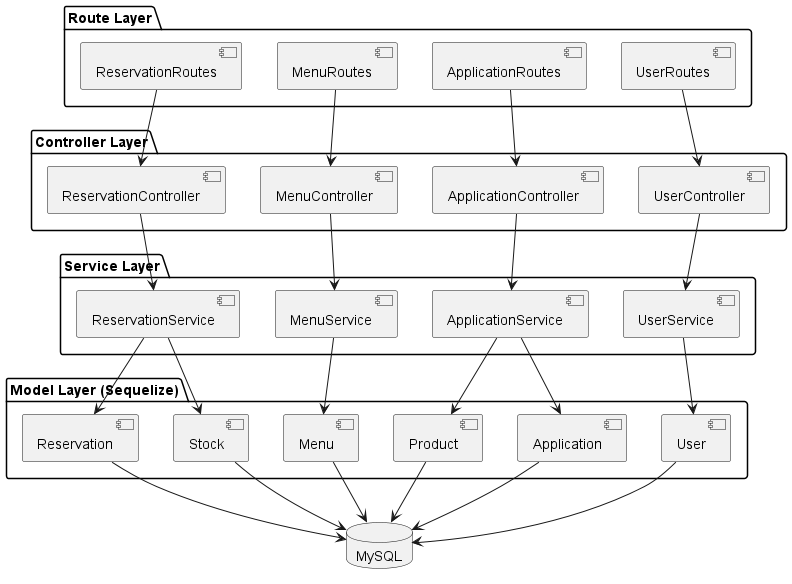

The diagram above was rendered by PlantUML. Its source (embedded in the PNG):
@startuml
top to bottom direction

package "Route Layer" {
  [UserRoutes]
  [ApplicationRoutes]
  [MenuRoutes]
  [ReservationRoutes]
}

package "Controller Layer" {
  [UserController]
  [ApplicationController]
  [MenuController]
  [ReservationController]
}

package "Service Layer" {
  [UserService]
  [ApplicationService]
  [MenuService]
  [ReservationService]
}

package "Model Layer (Sequelize)" {
  [User]
  [Application]
  [Menu]
  [Reservation]
  [Product]
  [Stock]
}

database "MySQL" as MySQL

[UserRoutes] --> [UserController]
[ApplicationRoutes] --> [ApplicationController]
[MenuRoutes] --> [MenuController]
[ReservationRoutes] --> [ReservationController]

[UserController] --> [UserService]
[ApplicationController] --> [ApplicationService]
[MenuController] --> [MenuService]
[ReservationController] --> [ReservationService]

[UserService] --> [User]
[ApplicationService] --> [Application]
[MenuService] --> [Menu]
[ReservationService] --> [Reservation]
[ApplicationService] --> [Product]
[ReservationService] --> [Stock]

[User] --> MySQL
[Application] --> MySQL
[Menu] --> MySQL
[Reservation] --> MySQL
[Product] --> MySQL
[Stock] --> MySQL

@enduml